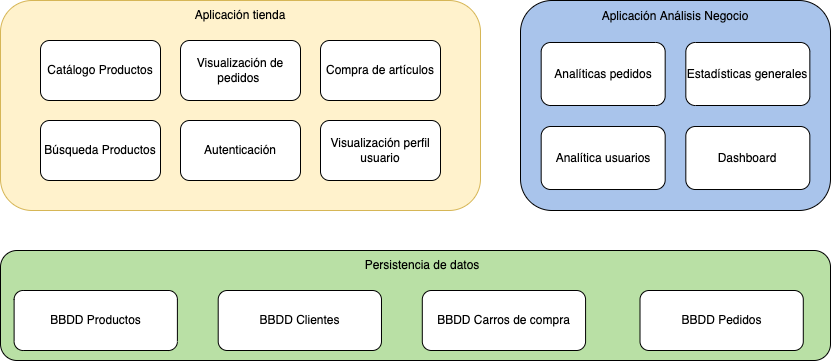

The diagram above was exported from draw.io. Its source (the exported page's mxGraphModel, read from the mxfile embedded in the PNG):
<mxGraphModel dx="1773" dy="614" grid="1" gridSize="10" guides="1" tooltips="1" connect="1" arrows="1" fold="1" page="1" pageScale="1" pageWidth="827" pageHeight="1169" math="0" shadow="0">
  <root>
    <mxCell id="0" />
    <mxCell id="1" parent="0" />
    <mxCell id="rprmjxQ0hdyGqvmQLyTe-13" value="" style="group" vertex="1" connectable="0" parent="1">
      <mxGeometry x="-30" y="210" width="480" height="210" as="geometry" />
    </mxCell>
    <mxCell id="rprmjxQ0hdyGqvmQLyTe-6" value="" style="rounded=1;whiteSpace=wrap;html=1;fillColor=#fff2cc;strokeColor=#d6b656;" vertex="1" parent="rprmjxQ0hdyGqvmQLyTe-13">
      <mxGeometry width="480" height="210" as="geometry" />
    </mxCell>
    <mxCell id="rprmjxQ0hdyGqvmQLyTe-1" value="Catálogo Productos" style="rounded=1;whiteSpace=wrap;html=1;" vertex="1" parent="rprmjxQ0hdyGqvmQLyTe-13">
      <mxGeometry x="40" y="40" width="120" height="60" as="geometry" />
    </mxCell>
    <mxCell id="rprmjxQ0hdyGqvmQLyTe-2" value="Búsqueda Productos" style="rounded=1;whiteSpace=wrap;html=1;" vertex="1" parent="rprmjxQ0hdyGqvmQLyTe-13">
      <mxGeometry x="40" y="120" width="120" height="60" as="geometry" />
    </mxCell>
    <mxCell id="rprmjxQ0hdyGqvmQLyTe-4" value="Autenticación" style="rounded=1;whiteSpace=wrap;html=1;" vertex="1" parent="rprmjxQ0hdyGqvmQLyTe-13">
      <mxGeometry x="180" y="120" width="120" height="60" as="geometry" />
    </mxCell>
    <mxCell id="rprmjxQ0hdyGqvmQLyTe-5" value="Visualización de pedidos&amp;nbsp;" style="rounded=1;whiteSpace=wrap;html=1;" vertex="1" parent="rprmjxQ0hdyGqvmQLyTe-13">
      <mxGeometry x="180" y="40" width="120" height="60" as="geometry" />
    </mxCell>
    <mxCell id="rprmjxQ0hdyGqvmQLyTe-9" value="Compra de artículos" style="rounded=1;whiteSpace=wrap;html=1;" vertex="1" parent="rprmjxQ0hdyGqvmQLyTe-13">
      <mxGeometry x="320" y="40" width="120" height="60" as="geometry" />
    </mxCell>
    <mxCell id="rprmjxQ0hdyGqvmQLyTe-10" value="Visualización perfil usuario" style="rounded=1;whiteSpace=wrap;html=1;" vertex="1" parent="rprmjxQ0hdyGqvmQLyTe-13">
      <mxGeometry x="320" y="120" width="120" height="60" as="geometry" />
    </mxCell>
    <mxCell id="rprmjxQ0hdyGqvmQLyTe-12" value="Aplicación tienda" style="text;html=1;strokeColor=none;fillColor=none;align=center;verticalAlign=middle;whiteSpace=wrap;rounded=0;" vertex="1" parent="rprmjxQ0hdyGqvmQLyTe-13">
      <mxGeometry x="125" width="230" height="30" as="geometry" />
    </mxCell>
    <mxCell id="rprmjxQ0hdyGqvmQLyTe-22" value="" style="group" vertex="1" connectable="0" parent="1">
      <mxGeometry x="490" y="210" width="310" height="210" as="geometry" />
    </mxCell>
    <mxCell id="rprmjxQ0hdyGqvmQLyTe-20" value="" style="rounded=1;whiteSpace=wrap;html=1;fillColor=#A9C4EB;" vertex="1" parent="rprmjxQ0hdyGqvmQLyTe-22">
      <mxGeometry width="310.00000000000006" height="210" as="geometry" />
    </mxCell>
    <mxCell id="rprmjxQ0hdyGqvmQLyTe-15" value="Analíticas pedidos" style="rounded=1;whiteSpace=wrap;html=1;" vertex="1" parent="rprmjxQ0hdyGqvmQLyTe-22">
      <mxGeometry x="20.666666666666668" y="42" width="124.00000000000001" height="63" as="geometry" />
    </mxCell>
    <mxCell id="rprmjxQ0hdyGqvmQLyTe-16" value="Estadísticas generales" style="rounded=1;whiteSpace=wrap;html=1;" vertex="1" parent="rprmjxQ0hdyGqvmQLyTe-22">
      <mxGeometry x="165.33333333333334" y="42" width="124.00000000000001" height="63" as="geometry" />
    </mxCell>
    <mxCell id="rprmjxQ0hdyGqvmQLyTe-17" value="Analítica usuarios" style="rounded=1;whiteSpace=wrap;html=1;" vertex="1" parent="rprmjxQ0hdyGqvmQLyTe-22">
      <mxGeometry x="20.666666666666668" y="126" width="124.00000000000001" height="63" as="geometry" />
    </mxCell>
    <mxCell id="rprmjxQ0hdyGqvmQLyTe-18" value="Dashboard" style="rounded=1;whiteSpace=wrap;html=1;" vertex="1" parent="rprmjxQ0hdyGqvmQLyTe-22">
      <mxGeometry x="165.33333333333334" y="126" width="124.00000000000001" height="63" as="geometry" />
    </mxCell>
    <mxCell id="rprmjxQ0hdyGqvmQLyTe-21" value="Aplicación Análisis Negocio" style="text;html=1;strokeColor=none;fillColor=none;align=center;verticalAlign=middle;whiteSpace=wrap;rounded=0;" vertex="1" parent="rprmjxQ0hdyGqvmQLyTe-22">
      <mxGeometry x="62.00000000000001" width="186.00000000000003" height="31.5" as="geometry" />
    </mxCell>
    <mxCell id="rprmjxQ0hdyGqvmQLyTe-28" value="" style="group" vertex="1" connectable="0" parent="1">
      <mxGeometry x="-30" y="460" width="830" height="110" as="geometry" />
    </mxCell>
    <mxCell id="rprmjxQ0hdyGqvmQLyTe-26" value="" style="rounded=1;whiteSpace=wrap;html=1;fillColor=#B9E0A5;" vertex="1" parent="rprmjxQ0hdyGqvmQLyTe-28">
      <mxGeometry width="830" height="110" as="geometry" />
    </mxCell>
    <mxCell id="rprmjxQ0hdyGqvmQLyTe-3" value="BBDD Productos" style="rounded=1;whiteSpace=wrap;html=1;" vertex="1" parent="rprmjxQ0hdyGqvmQLyTe-28">
      <mxGeometry x="13.606557377049182" y="40" width="163.27868852459017" height="60" as="geometry" />
    </mxCell>
    <mxCell id="rprmjxQ0hdyGqvmQLyTe-23" value="BBDD Clientes" style="rounded=1;whiteSpace=wrap;html=1;" vertex="1" parent="rprmjxQ0hdyGqvmQLyTe-28">
      <mxGeometry x="217.7049180327869" y="40" width="163.27868852459017" height="60" as="geometry" />
    </mxCell>
    <mxCell id="rprmjxQ0hdyGqvmQLyTe-24" value="BBDD Carros de compra" style="rounded=1;whiteSpace=wrap;html=1;" vertex="1" parent="rprmjxQ0hdyGqvmQLyTe-28">
      <mxGeometry x="421.8032786885246" y="40" width="163.27868852459017" height="60" as="geometry" />
    </mxCell>
    <mxCell id="rprmjxQ0hdyGqvmQLyTe-25" value="BBDD Pedidos" style="rounded=1;whiteSpace=wrap;html=1;" vertex="1" parent="rprmjxQ0hdyGqvmQLyTe-28">
      <mxGeometry x="639.5081967213115" y="40" width="163.27868852459017" height="60" as="geometry" />
    </mxCell>
    <mxCell id="rprmjxQ0hdyGqvmQLyTe-27" value="Persistencia de datos" style="text;html=1;strokeColor=none;fillColor=none;align=center;verticalAlign=middle;whiteSpace=wrap;rounded=0;" vertex="1" parent="rprmjxQ0hdyGqvmQLyTe-28">
      <mxGeometry x="285.73770491803276" width="272.1311475409836" height="30" as="geometry" />
    </mxCell>
  </root>
</mxGraphModel>